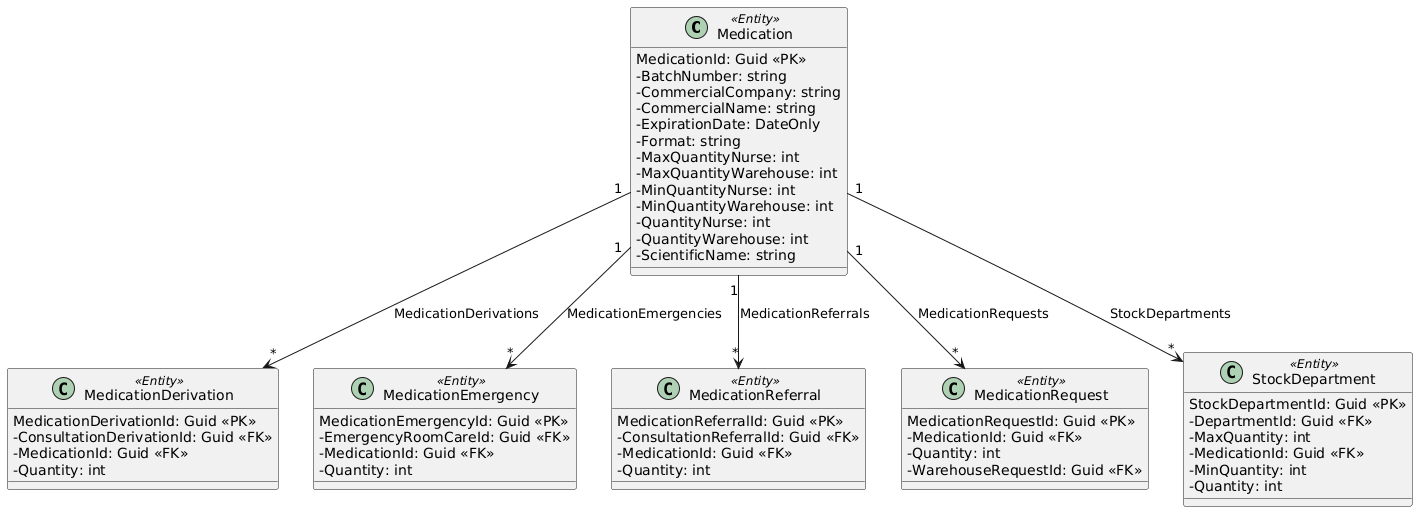

The diagram above was rendered by PlantUML. Its source (embedded in the PNG):
@startuml
skinparam classAttributeIconSize 0

class Medication <<Entity>> {
    {field} MedicationId: Guid <<PK>>
    - BatchNumber: string
    - CommercialCompany: string
    - CommercialName: string
    - ExpirationDate: DateOnly
    - Format: string
    - MaxQuantityNurse: int
    - MaxQuantityWarehouse: int
    - MinQuantityNurse: int
    - MinQuantityWarehouse: int
    - QuantityNurse: int
    - QuantityWarehouse: int
    - ScientificName: string
}

class MedicationDerivation <<Entity>> {
    {field} MedicationDerivationId: Guid <<PK>>
    - ConsultationDerivationId: Guid <<FK>>
    - MedicationId: Guid <<FK>>
    - Quantity: int
}

class MedicationEmergency <<Entity>> {
    {field} MedicationEmergencyId: Guid <<PK>>
    - EmergencyRoomCareId: Guid <<FK>>
    - MedicationId: Guid <<FK>>
    - Quantity: int
}

class MedicationReferral <<Entity>> {
    {field} MedicationReferralId: Guid <<PK>>
    - ConsultationReferralId: Guid <<FK>>
    - MedicationId: Guid <<FK>>
    - Quantity: int
}

class MedicationRequest <<Entity>> {
    {field} MedicationRequestId: Guid <<PK>>
    - MedicationId: Guid <<FK>>
    - Quantity: int
    - WarehouseRequestId: Guid <<FK>>
}

class StockDepartment <<Entity>> {
    {field} StockDepartmentId: Guid <<PK>>
    - DepartmentId: Guid <<FK>>
    - MaxQuantity: int
    - MedicationId: Guid <<FK>>
    - MinQuantity: int
    - Quantity: int
}


' Relaciones
Medication "1" --> "*" MedicationDerivation : MedicationDerivations
Medication "1" --> "*" MedicationEmergency : MedicationEmergencies
Medication "1" --> "*" MedicationReferral : MedicationReferrals
Medication "1" --> "*" MedicationRequest : MedicationRequests
Medication "1" --> "*" StockDepartment : StockDepartments
@enduml